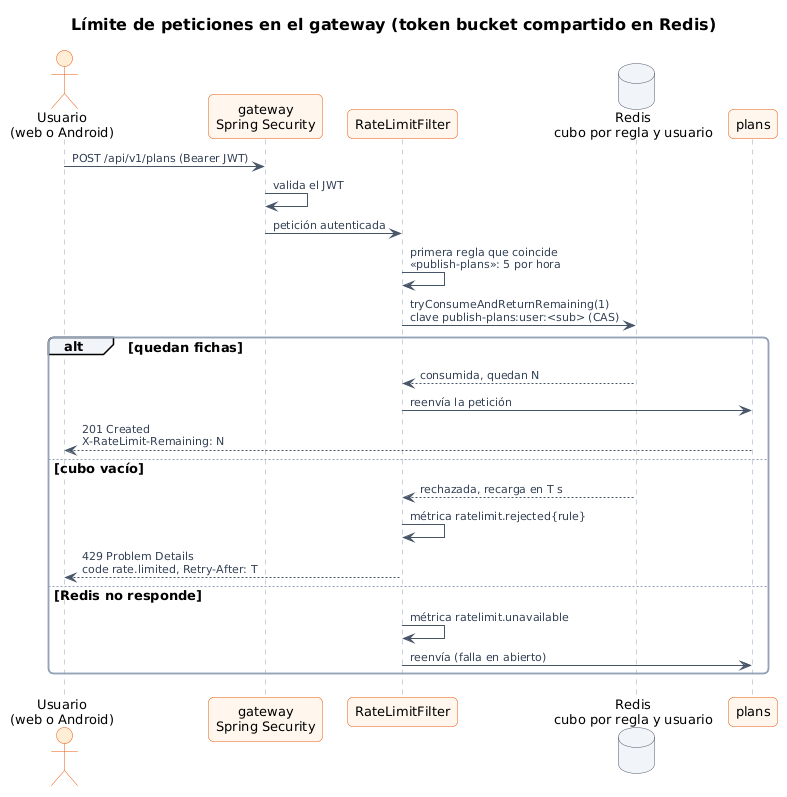

The diagram above was rendered by PlantUML. Its source (embedded in the PNG):
@startuml 21-secuencia-limite-peticiones
!include estilo.iuml
title Límite de peticiones en el gateway (token bucket compartido en Redis)

actor "Usuario\n(web o Android)" as U
participant "gateway\nSpring Security" as SEC
participant "RateLimitFilter" as RL
database "Redis\ncubo por regla y usuario" as R
participant "plans" as P

U -> SEC : POST /api/v1/plans (Bearer JWT)
SEC -> SEC : valida el JWT
SEC -> RL : petición autenticada
RL -> RL : primera regla que coincide\n«publish-plans»: 5 por hora
RL -> R : tryConsumeAndReturnRemaining(1)\nclave publish-plans:user:<sub> (CAS)
alt quedan fichas
  R --> RL : consumida, quedan N
  RL -> P : reenvía la petición
  P --> U : 201 Created\nX-RateLimit-Remaining: N
else cubo vacío
  R --> RL : rechazada, recarga en T s
  RL -> RL : métrica ratelimit.rejected{rule}
  RL --> U : 429 Problem Details\ncode rate.limited, Retry-After: T
else Redis no responde
  RL -> RL : métrica ratelimit.unavailable
  RL -> P : reenvía (falla en abierto)
end
@enduml